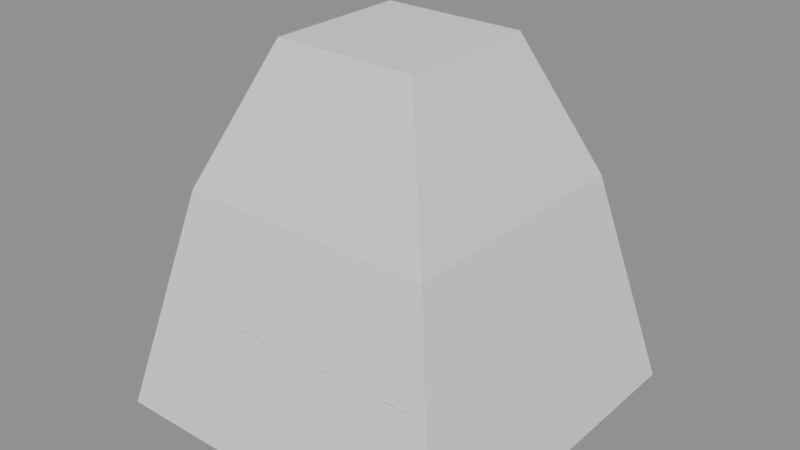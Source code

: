 # Source: roof_mansard.blend  (saved by Blender 5.3.31; exported with 4.5.12 LTS)
import bpy
from mathutils import Matrix  # noqa: F401  (used for matrix-valued properties, if any)

bpy.ops.wm.read_factory_settings(use_empty=True)
scene = bpy.context.scene
scene.name = 'Scene'

# ---- meshes
me_m = bpy.data.meshes.new('m')
me_m.from_pydata([(-0.5, -0.5, 0.0), (0.5, -0.5, 0.0), (0.5, 0.5, 0.0), (-0.5, 0.5, 0.0), (-0.36, -0.36, 0.62), (0.36, -0.36, 0.62), (0.36, 0.36, 0.62), (-0.36, 0.36, 0.62), (-0.2, -0.2, 1.0), (0.2, -0.2, 1.0), (0.2, 0.2, 1.0), (-0.2, 0.2, 1.0)], [], [(0, 1, 5, 4), (1, 2, 6, 5), (2, 3, 7, 6), (3, 0, 4, 7), (4, 5, 9, 8), (5, 6, 10, 9), (6, 7, 11, 10), (7, 4, 8, 11), (8, 9, 10, 11)])
me_m.update()
me_d0_1 = bpy.data.meshes.new('d0-1')
me_d0_1.from_pydata([(-0.375, -0.425, 0.12), (-0.285, -0.425, 0.12), (-0.285, -0.365, 0.12), (-0.375, -0.365, 0.12), (-0.375, -0.425, 0.34), (-0.285, -0.425, 0.34), (-0.285, -0.365, 0.34), (-0.375, -0.365, 0.34)], [], [(0, 3, 2, 1), (4, 5, 6, 7), (0, 1, 5, 4), (1, 2, 6, 5), (2, 3, 7, 6), (3, 0, 4, 7)])
me_d0_1.update()
me_d01 = bpy.data.meshes.new('d01')
me_d01.from_pydata([(-0.375, 0.365, 0.12), (-0.285, 0.365, 0.12), (-0.285, 0.425, 0.12), (-0.375, 0.425, 0.12), (-0.375, 0.365, 0.34), (-0.285, 0.365, 0.34), (-0.285, 0.425, 0.34), (-0.375, 0.425, 0.34)], [], [(0, 3, 2, 1), (4, 5, 6, 7), (0, 1, 5, 4), (1, 2, 6, 5), (2, 3, 7, 6), (3, 0, 4, 7)])
me_d01.update()
me_d1_1 = bpy.data.meshes.new('d1-1')
me_d1_1.from_pydata([(-0.155, -0.425, 0.12), (-0.065, -0.425, 0.12), (-0.065, -0.365, 0.12), (-0.155, -0.365, 0.12), (-0.155, -0.425, 0.34), (-0.065, -0.425, 0.34), (-0.065, -0.365, 0.34), (-0.155, -0.365, 0.34)], [], [(0, 3, 2, 1), (4, 5, 6, 7), (0, 1, 5, 4), (1, 2, 6, 5), (2, 3, 7, 6), (3, 0, 4, 7)])
me_d1_1.update()
me_d11 = bpy.data.meshes.new('d11')
me_d11.from_pydata([(-0.155, 0.365, 0.12), (-0.065, 0.365, 0.12), (-0.065, 0.425, 0.12), (-0.155, 0.425, 0.12), (-0.155, 0.365, 0.34), (-0.065, 0.365, 0.34), (-0.065, 0.425, 0.34), (-0.155, 0.425, 0.34)], [], [(0, 3, 2, 1), (4, 5, 6, 7), (0, 1, 5, 4), (1, 2, 6, 5), (2, 3, 7, 6), (3, 0, 4, 7)])
me_d11.update()
me_d2_1 = bpy.data.meshes.new('d2-1')
me_d2_1.from_pydata([(0.065, -0.425, 0.12), (0.155, -0.425, 0.12), (0.155, -0.365, 0.12), (0.065, -0.365, 0.12), (0.065, -0.425, 0.34), (0.155, -0.425, 0.34), (0.155, -0.365, 0.34), (0.065, -0.365, 0.34)], [], [(0, 3, 2, 1), (4, 5, 6, 7), (0, 1, 5, 4), (1, 2, 6, 5), (2, 3, 7, 6), (3, 0, 4, 7)])
me_d2_1.update()
me_d21 = bpy.data.meshes.new('d21')
me_d21.from_pydata([(0.065, 0.365, 0.12), (0.155, 0.365, 0.12), (0.155, 0.425, 0.12), (0.065, 0.425, 0.12), (0.065, 0.365, 0.34), (0.155, 0.365, 0.34), (0.155, 0.425, 0.34), (0.065, 0.425, 0.34)], [], [(0, 3, 2, 1), (4, 5, 6, 7), (0, 1, 5, 4), (1, 2, 6, 5), (2, 3, 7, 6), (3, 0, 4, 7)])
me_d21.update()
me_d3_1 = bpy.data.meshes.new('d3-1')
me_d3_1.from_pydata([(0.285, -0.425, 0.12), (0.375, -0.425, 0.12), (0.375, -0.365, 0.12), (0.285, -0.365, 0.12), (0.285, -0.425, 0.34), (0.375, -0.425, 0.34), (0.375, -0.365, 0.34), (0.285, -0.365, 0.34)], [], [(0, 3, 2, 1), (4, 5, 6, 7), (0, 1, 5, 4), (1, 2, 6, 5), (2, 3, 7, 6), (3, 0, 4, 7)])
me_d3_1.update()
me_d31 = bpy.data.meshes.new('d31')
me_d31.from_pydata([(0.285, 0.365, 0.12), (0.375, 0.365, 0.12), (0.375, 0.425, 0.12), (0.285, 0.425, 0.12), (0.285, 0.365, 0.34), (0.375, 0.365, 0.34), (0.375, 0.425, 0.34), (0.285, 0.425, 0.34)], [], [(0, 3, 2, 1), (4, 5, 6, 7), (0, 1, 5, 4), (1, 2, 6, 5), (2, 3, 7, 6), (3, 0, 4, 7)])
me_d31.update()

# ---- objects
ob_m = bpy.data.objects.new('m', me_m)
ob_d0_1 = bpy.data.objects.new('d0-1', me_d0_1)
ob_d01 = bpy.data.objects.new('d01', me_d01)
ob_d1_1 = bpy.data.objects.new('d1-1', me_d1_1)
ob_d11 = bpy.data.objects.new('d11', me_d11)
ob_d2_1 = bpy.data.objects.new('d2-1', me_d2_1)
ob_d21 = bpy.data.objects.new('d21', me_d21)
ob_d3_1 = bpy.data.objects.new('d3-1', me_d3_1)
ob_d31 = bpy.data.objects.new('d31', me_d31)

# ---- transforms, parenting, visibility, modifiers, constraints
ob_m.location = (0.0, 0.0, 0.0)
ob_d0_1.location = (0.0, 0.0, 0.0)
ob_d01.location = (0.0, 0.0, 0.0)
ob_d1_1.location = (0.0, 0.0, 0.0)
ob_d11.location = (0.0, 0.0, 0.0)
ob_d2_1.location = (0.0, 0.0, 0.0)
ob_d21.location = (0.0, 0.0, 0.0)
ob_d3_1.location = (0.0, 0.0, 0.0)
ob_d31.location = (0.0, 0.0, 0.0)

# ---- collection membership
scene.collection.objects.link(ob_m)
scene.collection.objects.link(ob_d0_1)
scene.collection.objects.link(ob_d01)
scene.collection.objects.link(ob_d1_1)
scene.collection.objects.link(ob_d11)
scene.collection.objects.link(ob_d2_1)
scene.collection.objects.link(ob_d21)
scene.collection.objects.link(ob_d3_1)
scene.collection.objects.link(ob_d31)

# ---- scene / render settings (as saved in the file)
scene.frame_start = 1; scene.frame_end = 250; scene.frame_set(1)
scene.render.engine = 'BLENDER_EEVEE_NEXT'
scene.render.bake_bias = 0.0
scene.render.bake_samples = 0
scene.render.compositor_device = 'GPU'
scene.eevee.use_volume_custom_range = False
scene.eevee.fast_gi_thickness_near = 0.1
scene.eevee.fast_gi_thickness_far = 0.0
scene.eevee.ray_tracing_options.screen_trace_thickness = 0.1
bpy.context.view_layer.update()

# ---- added for rendering (the .blend has no active camera and no usable light): camera, sun + grey world if the file has none
cam_auto = bpy.data.cameras.new('AutoCamera')
cam_auto.lens = 50.0
cam_auto.sensor_width = 36.0
cam_auto.clip_end = 1000.0
ob_auto_camera = bpy.data.objects.new('AutoCamera', cam_auto)
scene.collection.objects.link(ob_auto_camera)
ob_auto_camera.location = (1.60254, -1.92304, 1.78203)
ob_auto_camera.rotation_euler = (1.09748, -7.21219e-08, 0.694738)
scene.camera = ob_auto_camera
light_auto_sun = bpy.data.lights.new('AutoSun', 'SUN')
light_auto_sun.energy = 3.0
light_auto_sun.angle = 0.0523599
ob_auto_sun = bpy.data.objects.new('AutoSun', light_auto_sun)
scene.collection.objects.link(ob_auto_sun)
ob_auto_sun.rotation_euler = (0.872665, 0.174533, 0.523599)
if scene.world is None:
    world_auto = bpy.data.worlds.new('AutoWorld')
    world_auto.color = (0.3, 0.3, 0.3)
    scene.world = world_auto
bpy.context.view_layer.update()
